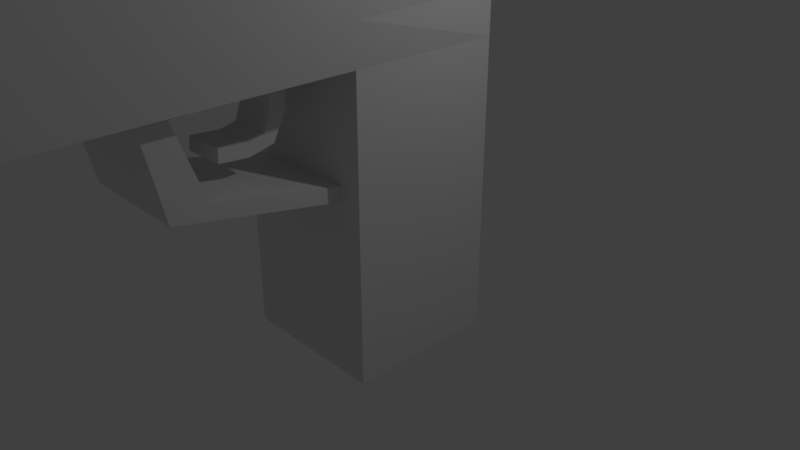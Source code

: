 # Source: pistola.blend  (saved by Blender 2.79.0; exported with 4.5.12 LTS)
import bpy
from mathutils import Matrix  # noqa: F401  (used for matrix-valued properties, if any)

bpy.ops.wm.read_factory_settings(use_empty=True)
scene = bpy.context.scene
scene.name = 'Scene'

# ---- collections
col_collection_1 = bpy.data.collections.new('Collection 1'); scene.collection.children.link(col_collection_1)

# ---- materials (node trees are filled in below, after node groups)
mat_material = bpy.data.materials.new('Material')
mat_material.alpha_threshold = 0.0
mat_material.use_transparent_shadow = False
mat_material.roughness = 0.5
mat_material.line_color = (0.0, 0.0, 0.0, 1.0)

# ---- material node trees

# ---- world
world_world = bpy.data.worlds.new('World'); scene.world = world_world
world_world.color = (0.05088, 0.05088, 0.05088)
world_world.use_sun_shadow = False
world_world.sun_shadow_jitter_overblur = 0.0
world_world.cycles.sampling_method = 'MANUAL'

# ---- cameras
cam_camera = bpy.data.cameras.new('Camera')
cam_camera.clip_end = 100.0
cam_camera.lens = 35.0
cam_camera.sensor_width = 32.0
cam_camera.sensor_height = 18.0
cam_camera.ortho_scale = 7.314
cam_camera.dof.focus_distance = 0.0
cam_camera.dof.aperture_fstop = 128.0

# ---- lights
light_lamp = bpy.data.lights.new('Lamp', 'POINT')
light_lamp.transmission_factor = 0.0
light_lamp.cutoff_distance = 30.0
light_lamp.energy = 100.0
light_lamp.shadow_buffer_clip_start = 1.001
light_lamp.shadow_soft_size = 0.1
light_lamp.shadow_maximum_resolution = 0.006
light_lamp.use_absolute_resolution = True

# ---- meshes
me_cube = bpy.data.meshes.new('Cube')
me_cube.from_pydata([(1.0, 1.0, -1.0), (1.0, -1.0, -1.0), (-1.0, -1.0, -1.0), (-1.0, 1.0, -1.0), (-1.0, -7.82, 5.406), (1.0, -7.82, 5.406), (-1.0, -7.82, 2.836), (1.0, -7.82, 2.836), (1.0, 1.0, 2.836), (1.0, -1.0, 2.836), (-1.0, -1.0, 2.836), (-1.0, 1.0, 2.836), (1.0, 1.0, 5.406), (1.22, -1.0, 5.514), (-1.22, -1.0, 5.514), (-1.0, 1.0, 5.406), (1.0, 1.0, 2.836), (1.0, -1.0, 2.836), (-1.0, -1.0, 2.836), (-1.0, 1.0, 2.836), (1.0, -7.82, 2.836), (-1.0, -7.82, 2.836), (-1.0, -6.955, 2.836), (-1.22, -6.955, 5.514), (1.0, -6.955, 2.836), (1.0, -6.955, 2.836), (-1.0, -6.955, 2.836), (1.22, -6.955, 5.514), (1.0, -7.82, 4.434), (1.0, 1.0, 4.434), (1.22, -1.0, 4.326), (-1.22, -1.0, 4.326), (-1.0, 1.0, 4.434), (-1.0, -7.82, 4.434), (1.22, -6.955, 4.326), (-1.22, -6.955, 4.326), (1.0, 1.0, 1.259), (1.0, -1.0, 1.259), (-1.0, -1.0, 1.259), (-1.0, 1.0, 1.259), (1.0, 1.0, 1.522), (1.0, -1.0, 1.522), (-1.0, -1.0, 1.522), (-1.0, 1.0, 1.522), (0.7133, -3.07, 1.694), (-0.7133, -3.07, 1.694), (0.7133, -2.629, 1.807), (-0.7133, -2.629, 1.807), (1.0, -3.361, 2.829), (-1.0, -3.361, 2.829), (1.0, -2.919, 2.833), (-1.0, -2.919, 2.833), (-1.22, -1.605, 5.514), (1.0, -1.605, 2.836), (-1.0, -1.605, 2.836), (-1.0, -1.605, 2.836), (1.0, -1.605, 2.836), (1.22, -1.605, 5.514), (-1.22, -1.605, 4.326), (1.22, -1.605, 4.326), (-1.22, -1.398, 5.514), (1.0, -1.398, 2.836), (-1.0, -1.398, 2.836), (-1.0, -1.398, 2.836), (1.0, -1.398, 2.836), (1.22, -1.398, 5.514), (-1.22, -1.398, 4.326), (1.22, -1.398, 4.326), (0.331, 1.0, -1.0), (0.331, -1.0, -1.0), (0.331, -7.82, 2.836), (0.331, 1.0, 2.836), (0.331, -1.0, 2.836), (0.331, 1.0, 5.406), (0.3589, -1.0, 5.514), (0.331, 1.0, 2.836), (0.331, -7.82, 5.406), (0.331, -7.82, 2.836), (0.3589, -6.955, 5.514), (0.331, -6.955, 2.836), (0.6794, -7.82, 4.902), (0.331, 1.0, 4.434), (0.331, -1.0, 1.259), (0.331, 1.0, 1.259), (0.331, 1.0, 1.522), (0.331, -1.0, 1.522), (0.331, -3.07, 1.694), (0.331, -2.629, 1.807), (0.331, -3.361, 2.829), (0.331, -2.919, 2.833), (0.331, -1.605, 2.836), (0.3589, -1.605, 5.514), (0.3589, -1.398, 5.514), (0.331, -1.398, 2.836), (-0.2038, 1.0, -1.0), (-0.2038, -1.0, -1.0), (-0.2038, -7.82, 2.836), (-0.2038, 1.0, 2.836), (-0.2038, -1.0, 2.836), (-0.2038, 1.0, 5.406), (-0.2756, -1.0, 5.514), (-0.2038, 1.0, 2.836), (-0.2038, -7.82, 5.406), (-0.2038, -7.82, 2.836), (-0.2038, -6.955, 2.836), (-0.5523, -7.82, 4.902), (-0.2038, 1.0, 4.434), (-0.2038, -1.0, 1.259), (-0.2038, 1.0, 1.259), (-0.2038, 1.0, 1.522), (-0.2038, -1.0, 1.522), (-0.2038, -3.07, 1.694), (-0.2038, -2.629, 1.807), (-0.2038, -3.361, 2.829), (-0.2038, -2.919, 2.833), (-0.2038, -1.605, 2.836), (-0.2038, -1.398, 2.836), (-0.2756, -6.955, 5.514), (-0.2756, -1.605, 5.514), (-0.2756, -1.398, 5.514), (0.331, -1.609, 2.382), (0.331, -1.402, 2.382), (-0.2038, -1.609, 2.382), (-0.2038, -1.402, 2.382), (0.331, -1.609, 2.382), (0.331, -1.402, 2.382), (-0.2038, -1.609, 2.382), (-0.2038, -1.402, 2.382), (0.331, -1.687, 2.167), (-0.2038, -1.687, 2.167), (0.331, -1.577, 2.029), (-0.2038, -1.577, 2.029), (0.3316, -1.887, 2.123), (-0.2032, -1.892, 2.119), (0.333, -1.901, 1.957), (-0.2018, -1.906, 1.953), (0.3345, -2.256, 2.153), (-0.2003, -2.261, 2.15), (0.336, -2.27, 1.988), (-0.1988, -2.274, 1.984), (0.7056, -1.001, 1.29), (-0.6863, -1.001, 1.29), (-0.6863, -0.9994, 1.478), (0.7056, -0.9994, 1.478), (0.24, -0.9994, 1.478), (0.24, -1.001, 1.29), (-0.1322, -1.001, 1.29), (-0.1322, -0.9994, 1.478), (-0.7171, -3.312, 2.826), (-0.7171, -3.006, 2.828), (0.7346, -3.312, 2.826), (0.7346, -3.006, 2.828), (0.249, -3.006, 2.828), (0.249, -3.312, 2.826), (-0.1392, -3.312, 2.826), (-0.1392, -3.006, 2.828), (1.077, -6.955, 3.354), (1.0, -7.82, 3.392), (1.0, 1.0, 3.392), (1.077, -1.0, 3.354), (-1.077, -1.0, 3.354), (-1.0, 1.0, 3.392), (-1.0, -7.82, 3.392), (-1.077, -6.955, 3.354), (1.077, -1.605, 3.354), (-1.077, -1.605, 3.354), (-1.077, -1.398, 3.354), (1.077, -1.398, 3.354), (0.6794, -7.82, 3.335), (0.331, 1.0, 3.392), (-0.5523, -7.82, 3.335), (-0.2038, 1.0, 3.392), (0.9552, -3.106, 5.194), (-0.828, -3.106, 5.194), (0.9552, -3.106, 3.044), (-0.828, -3.106, 3.044)], [], [(94, 95, 2, 3), (70, 7, 20, 77), (11, 10, 18, 19), (9, 8, 16, 17), (97, 11, 19, 101), (108, 94, 3, 39), (25, 24, 20, 7), (42, 10, 11, 43), (110, 98, 10, 42), (40, 8, 9, 41), (99, 15, 14, 100), (29, 12, 13, 30), (163, 22, 21, 162), (31, 14, 15, 32), (171, 101, 19, 161), (105, 102, 4, 33), (79, 25, 7, 70), (22, 26, 6, 21), (34, 27, 5, 28), (117, 23, 4, 102), (118, 52, 23, 117), (59, 57, 27, 34), (55, 54, 26, 22), (90, 53, 25, 79), (165, 55, 22, 163), (53, 56, 24, 25), (52, 58, 35, 23), (164, 59, 34, 156), (156, 34, 28, 157), (170, 105, 33, 162), (99, 106, 32, 15), (160, 31, 32, 161), (23, 35, 33, 4), (158, 29, 30, 159), (0, 36, 37, 1), (95, 107, 38, 2), (2, 38, 39, 3), (109, 108, 39, 43), (97, 109, 43, 11), (36, 40, 41, 37), (145, 140, 44, 86), (38, 42, 43, 39), (149, 148, 49, 51), (147, 142, 47, 112), (142, 141, 45, 47), (140, 143, 46, 44), (113, 114, 51, 49), (153, 150, 48, 88), (155, 149, 51, 114), (150, 151, 50, 48), (167, 67, 59, 164), (60, 66, 58, 52), (98, 72, 93, 116), (166, 63, 55, 165), (13, 74, 92, 65), (67, 65, 57, 59), (119, 60, 52, 118), (100, 14, 60, 119), (30, 13, 65, 67), (18, 10, 62, 63), (72, 9, 61, 93), (160, 18, 63, 166), (9, 17, 64, 61), (14, 31, 66, 60), (159, 30, 67, 167), (151, 152, 89, 50), (65, 92, 91, 57), (154, 153, 88, 113), (48, 50, 89, 88), (143, 144, 87, 46), (146, 145, 86, 111), (8, 40, 84, 71), (40, 36, 83, 84), (1, 37, 82, 69), (12, 29, 81, 73), (157, 28, 80, 168), (115, 90, 79, 104), (57, 91, 78, 27), (27, 78, 76, 5), (104, 79, 70, 96), (28, 5, 76, 80), (158, 16, 75, 169), (12, 73, 74, 13), (41, 9, 72, 85), (36, 0, 68, 83), (8, 71, 75, 16), (96, 70, 77, 103), (0, 1, 69, 68), (6, 96, 103, 21), (26, 104, 96, 6), (54, 115, 104, 26), (141, 146, 111, 45), (148, 154, 113, 49), (74, 100, 119, 92), (92, 119, 118, 91), (10, 98, 116, 62), (152, 155, 114, 89), (88, 89, 114, 113), (144, 147, 112, 87), (71, 84, 109, 97), (84, 83, 108, 109), (69, 82, 107, 95), (73, 81, 106, 99), (90, 93, 61, 53), (91, 118, 117, 78), (78, 117, 102, 76), (80, 76, 102, 105), (169, 75, 101, 171), (73, 99, 100, 74), (85, 72, 98, 110), (83, 68, 94, 108), (71, 97, 101, 75), (68, 69, 95, 94), (116, 93, 121, 123), (90, 115, 122, 120), (123, 121, 125, 127), (120, 122, 126, 124), (93, 90, 120, 121), (124, 126, 129, 128), (123, 122, 115, 116), (130, 128, 132, 134), (126, 127, 131, 129), (127, 125, 130, 131), (125, 124, 128, 130), (133, 135, 139, 137), (128, 129, 133, 132), (129, 131, 135, 133), (131, 130, 134, 135), (137, 139, 138, 136), (135, 134, 138, 139), (134, 132, 136, 138), (132, 133, 137, 136), (85, 110, 147, 144), (38, 107, 146, 141), (107, 82, 145, 146), (41, 85, 144, 143), (37, 41, 143, 140), (42, 38, 141, 142), (110, 42, 142, 147), (82, 37, 140, 145), (87, 112, 155, 152), (45, 111, 154, 148), (111, 86, 153, 154), (46, 87, 152, 151), (44, 46, 151, 150), (112, 47, 149, 155), (86, 44, 150, 153), (47, 45, 148, 149), (81, 169, 171, 106), (77, 168, 170, 103), (29, 158, 169, 81), (20, 157, 168, 77), (17, 159, 167, 64), (31, 160, 166, 66), (66, 166, 165, 58), (64, 167, 164, 56), (16, 158, 159, 17), (18, 160, 161, 19), (103, 170, 162, 21), (24, 156, 157, 20), (56, 164, 156, 24), (58, 165, 163, 35), (106, 171, 161, 32), (35, 163, 162, 33), (54, 62, 116, 115), (80, 105, 173, 172), (105, 170, 175, 173), (168, 80, 172, 174), (170, 168, 174, 175), (173, 175, 174, 172)])
me_cube.materials.append(mat_material)
me_cube.use_remesh_preserve_volume = False
me_cube.use_remesh_preserve_attributes = False
me_cube.use_mirror_vertex_groups = False
me_cube.update()

# ---- objects
ob_cube = bpy.data.objects.new('Cube', me_cube)
ob_lamp = bpy.data.objects.new('Lamp', light_lamp)
ob_camera = bpy.data.objects.new('Camera', cam_camera)

# ---- transforms, parenting, visibility, modifiers, constraints
ob_cube.location = (0.0, 0.0, 0.0)
ob_cube.lock_rotations_4d = False
ob_cube.empty_display_type = 'ARROWS'
ob_cube.lineart.crease_threshold = 0.0
ob_lamp.location = (4.076, 1.005, 5.904)
ob_lamp.rotation_euler = (0.6503, 0.05522, 1.866)
ob_lamp.lock_rotations_4d = False
ob_lamp.empty_display_type = 'ARROWS'
ob_lamp.color = (0.0, 0.0, 0.0, 0.0)
ob_lamp.lineart.crease_threshold = 0.0
ob_camera.location = (7.481, -6.508, 5.344)
ob_camera.rotation_euler = (1.109, 0.0, 0.8149)
ob_camera.lock_rotations_4d = False
ob_camera.empty_display_type = 'ARROWS'
ob_camera.color = (0.0, 0.0, 0.0, 0.0)
ob_camera.display_type = 'WIRE'
ob_camera.lineart.crease_threshold = 0.0

# ---- collection membership
col_collection_1.objects.link(ob_cube)
col_collection_1.objects.link(ob_lamp)
col_collection_1.objects.link(ob_camera)

# ---- scene / render settings (as saved in the file)
scene.camera = ob_camera
scene.frame_start = 1; scene.frame_end = 250; scene.frame_set(1)
scene.render.engine = 'BLENDER_EEVEE_NEXT'
scene.render.resolution_percentage = 50
scene.render.dither_intensity = 0.0
scene.cycles.use_denoising = False
scene.cycles.samples = 128
scene.cycles.sampling_pattern = 'TABULATED_SOBOL'
scene.cycles.use_adaptive_sampling = False
scene.cycles.use_light_tree = False
scene.cycles.blur_glossy = 0.0
scene.cycles.sample_clamp_indirect = 0.0
scene.view_settings.view_transform = 'Standard'
bpy.context.view_layer.update()
